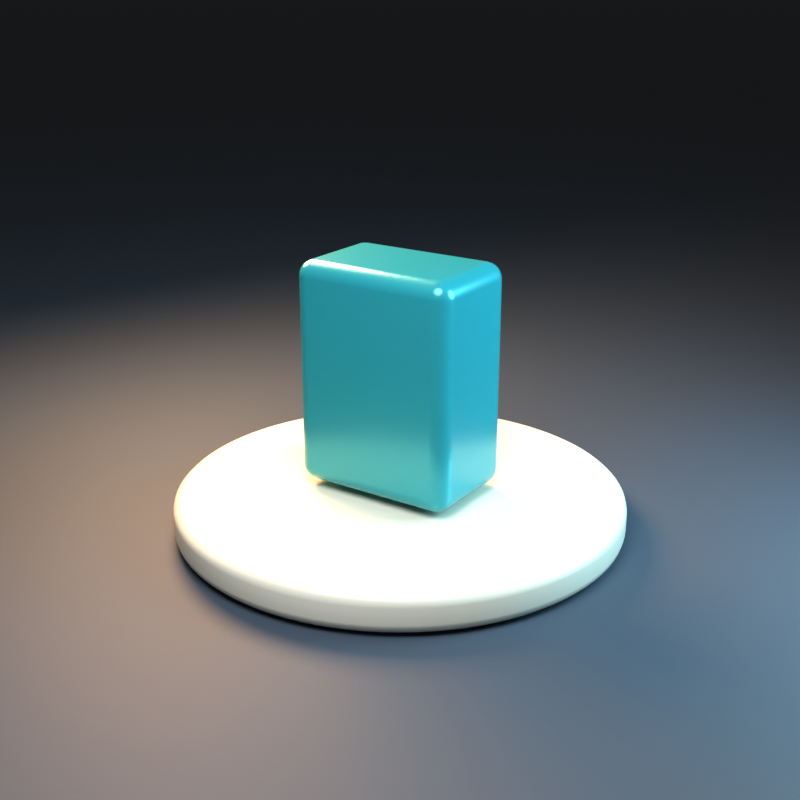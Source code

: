 # Source: product-turntable.blend  (saved by Blender 5.2.44; exported with 4.5.12 LTS)
import bpy
from mathutils import Matrix  # noqa: F401  (used for matrix-valued properties, if any)

bpy.ops.wm.read_factory_settings(use_empty=True)
scene = bpy.context.scene
scene.name = 'Scene'

# ---- collections
col_collection = bpy.data.collections.new('Collection'); scene.collection.children.link(col_collection)

# ---- materials (node trees are filled in below, after node groups)
mat_warm_porcelain = bpy.data.materials.new('Warm porcelain')
mat_warm_porcelain.diffuse_color = (0.82, 0.72, 0.56, 1.0)
mat_deep_teal_enamel = bpy.data.materials.new('Deep teal enamel')
mat_deep_teal_enamel.diffuse_color = (0.025, 0.34, 0.38, 1.0)
mat_dark_studio_floor = bpy.data.materials.new('Dark studio floor')
mat_dark_studio_floor.diffuse_color = (0.035, 0.047, 0.065, 1.0)

# ---- material node trees
mat_warm_porcelain.use_nodes = True; mat_warm_porcelain.node_tree.nodes.clear()
_N = mat_warm_porcelain.node_tree.nodes; _L = mat_warm_porcelain.node_tree.links
n0 = _N.new('ShaderNodeBsdfPrincipled'); n0.name = 'Principled BSDF'; n0.location = (-200, 100)
n0.inputs[0].default_value = (0.82, 0.72, 0.56, 1.0)
n0.inputs[1].default_value = 0.05
n0.inputs[2].default_value = 0.32
n0.inputs[10].default_value = 0.005
n1 = _N.new('ShaderNodeOutputMaterial'); n1.name = 'Material Output'; n1.location = (200, 100)
_L.new(n0.outputs[0], n1.inputs[0])
n1.is_active_output = True
mat_deep_teal_enamel.use_nodes = True; mat_deep_teal_enamel.node_tree.nodes.clear()
_N = mat_deep_teal_enamel.node_tree.nodes; _L = mat_deep_teal_enamel.node_tree.links
n0 = _N.new('ShaderNodeBsdfPrincipled'); n0.name = 'Principled BSDF'; n0.location = (-200, 100)
n0.inputs[0].default_value = (0.025, 0.34, 0.38, 1.0)
n0.inputs[1].default_value = 0.35
n0.inputs[2].default_value = 0.24
n0.inputs[10].default_value = 0.005
n1 = _N.new('ShaderNodeOutputMaterial'); n1.name = 'Material Output'; n1.location = (200, 100)
_L.new(n0.outputs[0], n1.inputs[0])
n1.is_active_output = True
mat_dark_studio_floor.use_nodes = True; mat_dark_studio_floor.node_tree.nodes.clear()
_N = mat_dark_studio_floor.node_tree.nodes; _L = mat_dark_studio_floor.node_tree.links
n0 = _N.new('ShaderNodeBsdfPrincipled'); n0.name = 'Principled BSDF'; n0.location = (-200, 100)
n0.inputs[0].default_value = (0.035, 0.047, 0.065, 1.0)
n0.inputs[2].default_value = 0.65
n0.inputs[10].default_value = 0.005
n1 = _N.new('ShaderNodeOutputMaterial'); n1.name = 'Material Output'; n1.location = (200, 100)
_L.new(n0.outputs[0], n1.inputs[0])
n1.is_active_output = True

# ---- world
world_world = bpy.data.worlds.new('World'); scene.world = world_world
world_world.use_nodes = True; world_world.node_tree.nodes.clear()
_N = world_world.node_tree.nodes; _L = world_world.node_tree.links
n0 = _N.new('ShaderNodeOutputWorld'); n0.name = 'World Output'; n0.location = (200, 100)
n1 = _N.new('ShaderNodeBackground'); n1.name = 'Background'; n1.location = (-200, 100)
n1.inputs[0].default_value = (0.05088, 0.05088, 0.05088, 1.0)
_L.new(n1.outputs[0], n0.inputs[0])
n0.is_active_output = True
world_world.color = (0.12, 0.12, 0.12)
world_world.sun_shadow_jitter_overblur = 0.0

# ---- cameras
cam_camera_001 = bpy.data.cameras.new('Camera.001')
cam_camera_001.lens = 55.0

# ---- lights
light_area = bpy.data.lights.new('Area', 'AREA')
light_area.color = (0.78, 0.9, 1.0)
light_area.energy = 700.0
light_area.shape = 'DISK'
light_area.size = 4.0
light_area.size_y = 1.0
light_area_001 = bpy.data.lights.new('Area.001', 'AREA')
light_area_001.color = (1.0, 0.58, 0.3)
light_area_001.energy = 900.0
light_area_001.shape = 'DISK'
light_area_001.size = 3.0
light_area_001.size_y = 1.0
light_area_002 = bpy.data.lights.new('Area.002', 'AREA')
light_area_002.color = (0.38, 0.78, 1.0)
light_area_002.energy = 450.0
light_area_002.shape = 'DISK'
light_area_002.size = 3.0
light_area_002.size_y = 1.0

# ---- meshes
me_cylinder = bpy.data.meshes.new('Cylinder')
me_cylinder.from_pydata([(0.0, 1.65, -0.14), (0.0, 1.65, 0.14), (0.1079, 1.646, -0.14), (0.1079, 1.646, 0.14), (0.2154, 1.636, -0.14), (0.2154, 1.636, 0.14), (0.3219, 1.618, -0.14), (0.3219, 1.618, 0.14), (0.4271, 1.594, -0.14), (0.4271, 1.594, 0.14), (0.5304, 1.562, -0.14), (0.5304, 1.562, 0.14), (0.6314, 1.524, -0.14), (0.6314, 1.524, 0.14), (0.7298, 1.48, -0.14), (0.7298, 1.48, 0.14), (0.825, 1.429, -0.14), (0.825, 1.429, 0.14), (0.9167, 1.372, -0.14), (0.9167, 1.372, 0.14), (1.004, 1.309, -0.14), (1.004, 1.309, 0.14), (1.088, 1.241, -0.14), (1.088, 1.241, 0.14), (1.167, 1.167, -0.14), (1.167, 1.167, 0.14), (1.241, 1.088, -0.14), (1.241, 1.088, 0.14), (1.309, 1.004, -0.14), (1.309, 1.004, 0.14), (1.372, 0.9167, -0.14), (1.372, 0.9167, 0.14), (1.429, 0.825, -0.14), (1.429, 0.825, 0.14), (1.48, 0.7298, -0.14), (1.48, 0.7298, 0.14), (1.524, 0.6314, -0.14), (1.524, 0.6314, 0.14), (1.562, 0.5304, -0.14), (1.562, 0.5304, 0.14), (1.594, 0.4271, -0.14), (1.594, 0.4271, 0.14), (1.618, 0.3219, -0.14), (1.618, 0.3219, 0.14), (1.636, 0.2154, -0.14), (1.636, 0.2154, 0.14), (1.646, 0.1079, -0.14), (1.646, 0.1079, 0.14), (1.65, 0.0, -0.14), (1.65, 0.0, 0.14), (1.646, -0.1079, -0.14), (1.646, -0.1079, 0.14), (1.636, -0.2154, -0.14), (1.636, -0.2154, 0.14), (1.618, -0.3219, -0.14), (1.618, -0.3219, 0.14), (1.594, -0.4271, -0.14), (1.594, -0.4271, 0.14), (1.562, -0.5304, -0.14), (1.562, -0.5304, 0.14), (1.524, -0.6314, -0.14), (1.524, -0.6314, 0.14), (1.48, -0.7298, -0.14), (1.48, -0.7298, 0.14), (1.429, -0.825, -0.14), (1.429, -0.825, 0.14), (1.372, -0.9167, -0.14), (1.372, -0.9167, 0.14), (1.309, -1.004, -0.14), (1.309, -1.004, 0.14), (1.241, -1.088, -0.14), (1.241, -1.088, 0.14), (1.167, -1.167, -0.14), (1.167, -1.167, 0.14), (1.088, -1.241, -0.14), (1.088, -1.241, 0.14), (1.004, -1.309, -0.14), (1.004, -1.309, 0.14), (0.9167, -1.372, -0.14), (0.9167, -1.372, 0.14), (0.825, -1.429, -0.14), (0.825, -1.429, 0.14), (0.7298, -1.48, -0.14), (0.7298, -1.48, 0.14), (0.6314, -1.524, -0.14), (0.6314, -1.524, 0.14), (0.5304, -1.562, -0.14), (0.5304, -1.562, 0.14), (0.4271, -1.594, -0.14), (0.4271, -1.594, 0.14), (0.3219, -1.618, -0.14), (0.3219, -1.618, 0.14), (0.2154, -1.636, -0.14), (0.2154, -1.636, 0.14), (0.1079, -1.646, -0.14), (0.1079, -1.646, 0.14), (0.0, -1.65, -0.14), (0.0, -1.65, 0.14), (-0.1079, -1.646, -0.14), (-0.1079, -1.646, 0.14), (-0.2154, -1.636, -0.14), (-0.2154, -1.636, 0.14), (-0.3219, -1.618, -0.14), (-0.3219, -1.618, 0.14), (-0.4271, -1.594, -0.14), (-0.4271, -1.594, 0.14), (-0.5304, -1.562, -0.14), (-0.5304, -1.562, 0.14), (-0.6314, -1.524, -0.14), (-0.6314, -1.524, 0.14), (-0.7298, -1.48, -0.14), (-0.7298, -1.48, 0.14), (-0.825, -1.429, -0.14), (-0.825, -1.429, 0.14), (-0.9167, -1.372, -0.14), (-0.9167, -1.372, 0.14), (-1.004, -1.309, -0.14), (-1.004, -1.309, 0.14), (-1.088, -1.241, -0.14), (-1.088, -1.241, 0.14), (-1.167, -1.167, -0.14), (-1.167, -1.167, 0.14), (-1.241, -1.088, -0.14), (-1.241, -1.088, 0.14), (-1.309, -1.004, -0.14), (-1.309, -1.004, 0.14), (-1.372, -0.9167, -0.14), (-1.372, -0.9167, 0.14), (-1.429, -0.825, -0.14), (-1.429, -0.825, 0.14), (-1.48, -0.7298, -0.14), (-1.48, -0.7298, 0.14), (-1.524, -0.6314, -0.14), (-1.524, -0.6314, 0.14), (-1.562, -0.5304, -0.14), (-1.562, -0.5304, 0.14), (-1.594, -0.4271, -0.14), (-1.594, -0.4271, 0.14), (-1.618, -0.3219, -0.14), (-1.618, -0.3219, 0.14), (-1.636, -0.2154, -0.14), (-1.636, -0.2154, 0.14), (-1.646, -0.1079, -0.14), (-1.646, -0.1079, 0.14), (-1.65, 0.0, -0.14), (-1.65, 0.0, 0.14), (-1.646, 0.1079, -0.14), (-1.646, 0.1079, 0.14), (-1.636, 0.2154, -0.14), (-1.636, 0.2154, 0.14), (-1.618, 0.3219, -0.14), (-1.618, 0.3219, 0.14), (-1.594, 0.4271, -0.14), (-1.594, 0.4271, 0.14), (-1.562, 0.5304, -0.14), (-1.562, 0.5304, 0.14), (-1.524, 0.6314, -0.14), (-1.524, 0.6314, 0.14), (-1.48, 0.7298, -0.14), (-1.48, 0.7298, 0.14), (-1.429, 0.825, -0.14), (-1.429, 0.825, 0.14), (-1.372, 0.9167, -0.14), (-1.372, 0.9167, 0.14), (-1.309, 1.004, -0.14), (-1.309, 1.004, 0.14), (-1.241, 1.088, -0.14), (-1.241, 1.088, 0.14), (-1.167, 1.167, -0.14), (-1.167, 1.167, 0.14), (-1.088, 1.241, -0.14), (-1.088, 1.241, 0.14), (-1.004, 1.309, -0.14), (-1.004, 1.309, 0.14), (-0.9167, 1.372, -0.14), (-0.9167, 1.372, 0.14), (-0.825, 1.429, -0.14), (-0.825, 1.429, 0.14), (-0.7298, 1.48, -0.14), (-0.7298, 1.48, 0.14), (-0.6314, 1.524, -0.14), (-0.6314, 1.524, 0.14), (-0.5304, 1.562, -0.14), (-0.5304, 1.562, 0.14), (-0.4271, 1.594, -0.14), (-0.4271, 1.594, 0.14), (-0.3219, 1.618, -0.14), (-0.3219, 1.618, 0.14), (-0.2154, 1.636, -0.14), (-0.2154, 1.636, 0.14), (-0.1079, 1.646, -0.14), (-0.1079, 1.646, 0.14)], [], [(0, 1, 3, 2), (2, 3, 5, 4), (4, 5, 7, 6), (6, 7, 9, 8), (8, 9, 11, 10), (10, 11, 13, 12), (12, 13, 15, 14), (14, 15, 17, 16), (16, 17, 19, 18), (18, 19, 21, 20), (20, 21, 23, 22), (22, 23, 25, 24), (24, 25, 27, 26), (26, 27, 29, 28), (28, 29, 31, 30), (30, 31, 33, 32), (32, 33, 35, 34), (34, 35, 37, 36), (36, 37, 39, 38), (38, 39, 41, 40), (40, 41, 43, 42), (42, 43, 45, 44), (44, 45, 47, 46), (46, 47, 49, 48), (48, 49, 51, 50), (50, 51, 53, 52), (52, 53, 55, 54), (54, 55, 57, 56), (56, 57, 59, 58), (58, 59, 61, 60), (60, 61, 63, 62), (62, 63, 65, 64), (64, 65, 67, 66), (66, 67, 69, 68), (68, 69, 71, 70), (70, 71, 73, 72), (72, 73, 75, 74), (74, 75, 77, 76), (76, 77, 79, 78), (78, 79, 81, 80), (80, 81, 83, 82), (82, 83, 85, 84), (84, 85, 87, 86), (86, 87, 89, 88), (88, 89, 91, 90), (90, 91, 93, 92), (92, 93, 95, 94), (94, 95, 97, 96), (96, 97, 99, 98), (98, 99, 101, 100), (100, 101, 103, 102), (102, 103, 105, 104), (104, 105, 107, 106), (106, 107, 109, 108), (108, 109, 111, 110), (110, 111, 113, 112), (112, 113, 115, 114), (114, 115, 117, 116), (116, 117, 119, 118), (118, 119, 121, 120), (120, 121, 123, 122), (122, 123, 125, 124), (124, 125, 127, 126), (126, 127, 129, 128), (128, 129, 131, 130), (130, 131, 133, 132), (132, 133, 135, 134), (134, 135, 137, 136), (136, 137, 139, 138), (138, 139, 141, 140), (140, 141, 143, 142), (142, 143, 145, 144), (144, 145, 147, 146), (146, 147, 149, 148), (148, 149, 151, 150), (150, 151, 153, 152), (152, 153, 155, 154), (154, 155, 157, 156), (156, 157, 159, 158), (158, 159, 161, 160), (160, 161, 163, 162), (162, 163, 165, 164), (164, 165, 167, 166), (166, 167, 169, 168), (168, 169, 171, 170), (170, 171, 173, 172), (172, 173, 175, 174), (174, 175, 177, 176), (176, 177, 179, 178), (178, 179, 181, 180), (180, 181, 183, 182), (182, 183, 185, 184), (184, 185, 187, 186), (186, 187, 189, 188), (3, 1, 191, 189, 187, 185, 183, 181, 179, 177, 175, 173, 171, 169, 167, 165, 163, 161, 159, 157, 155, 153, 151, 149, 147, 145, 143, 141, 139, 137, 135, 133, 131, 129, 127, 125, 123, 121, 119, 117, 115, 113, 111, 109, 107, 105, 103, 101, 99, 97, 95, 93, 91, 89, 87, 85, 83, 81, 79, 77, 75, 73, 71, 69, 67, 65, 63, 61, 59, 57, 55, 53, 51, 49, 47, 45, 43, 41, 39, 37, 35, 33, 31, 29, 27, 25, 23, 21, 19, 17, 15, 13, 11, 9, 7, 5), (188, 189, 191, 190), (190, 191, 1, 0), (0, 2, 4, 6, 8, 10, 12, 14, 16, 18, 20, 22, 24, 26, 28, 30, 32, 34, 36, 38, 40, 42, 44, 46, 48, 50, 52, 54, 56, 58, 60, 62, 64, 66, 68, 70, 72, 74, 76, 78, 80, 82, 84, 86, 88, 90, 92, 94, 96, 98, 100, 102, 104, 106, 108, 110, 112, 114, 116, 118, 120, 122, 124, 126, 128, 130, 132, 134, 136, 138, 140, 142, 144, 146, 148, 150, 152, 154, 156, 158, 160, 162, 164, 166, 168, 170, 172, 174, 176, 178, 180, 182, 184, 186, 188, 190)])
_uv = me_cylinder.uv_layers.new(name='UVMap')
_uv.uv.foreach_set('vector', [1.0, 0.5, 1.0, 1.0, 0.9896, 1.0, 0.9896, 0.5, 0.9896, 0.5, 0.9896, 1.0, 0.9792, 1.0, 0.9792, 0.5, 0.9792, 0.5, 0.9792, 1.0, 0.9687, 1.0, 0.9687, 0.5, 0.9687, 0.5, 0.9687, 1.0, 0.9583, 1.0, 0.9583, 0.5, 0.9583, 0.5, 0.9583, 1.0, 0.9479, 1.0, 0.9479, 0.5, 0.9479, 0.5, 0.9479, 1.0, 0.9375, 1.0, 0.9375, 0.5, 0.9375, 0.5, 0.9375, 1.0, 0.9271, 1.0, 0.9271, 0.5, 0.9271, 0.5, 0.9271, 1.0, 0.9167, 1.0, 0.9167, 0.5, 0.9167, 0.5, 0.9167, 1.0, 0.9062, 1.0, 0.9062, 0.5, 0.9062, 0.5, 0.9062, 1.0, 0.8958, 1.0, 0.8958, 0.5, 0.8958, 0.5, 0.8958, 1.0, 0.8854, 1.0, 0.8854, 0.5, 0.8854, 0.5, 0.8854, 1.0, 0.875, 1.0, 0.875, 0.5, 0.875, 0.5, 0.875, 1.0, 0.8646, 1.0, 0.8646, 0.5, 0.8646, 0.5, 0.8646, 1.0, 0.8542, 1.0, 0.8542, 0.5, 0.8542, 0.5, 0.8542, 1.0, 0.8437, 1.0, 0.8437, 0.5, 0.8437, 0.5, 0.8437, 1.0, 0.8333, 1.0, 0.8333, 0.5, 0.8333, 0.5, 0.8333, 1.0, 0.8229, 1.0, 0.8229, 0.5, 0.8229, 0.5, 0.8229, 1.0, 0.8125, 1.0, 0.8125, 0.5, 0.8125, 0.5, 0.8125, 1.0, 0.8021, 1.0, 0.8021, 0.5, 0.8021, 0.5, 0.8021, 1.0, 0.7917, 1.0, 0.7917, 0.5, 0.7917, 0.5, 0.7917, 1.0, 0.7812, 1.0, 0.7812, 0.5, 0.7812, 0.5, 0.7812, 1.0, 0.7708, 1.0, 0.7708, 0.5, 0.7708, 0.5, 0.7708, 1.0, 0.7604, 1.0, 0.7604, 0.5, 0.7604, 0.5, 0.7604, 1.0, 0.75, 1.0, 0.75, 0.5, 0.75, 0.5, 0.75, 1.0, 0.7396, 1.0, 0.7396, 0.5, 0.7396, 0.5, 0.7396, 1.0, 0.7292, 1.0, 0.7292, 0.5, 0.7292, 0.5, 0.7292, 1.0, 0.7187, 1.0, 0.7187, 0.5, 0.7187, 0.5, 0.7187, 1.0, 0.7083, 1.0, 0.7083, 0.5, 0.7083, 0.5, 0.7083, 1.0, 0.6979, 1.0, 0.6979, 0.5, 0.6979, 0.5, 0.6979, 1.0, 0.6875, 1.0, 0.6875, 0.5, 0.6875, 0.5, 0.6875, 1.0, 0.6771, 1.0, 0.6771, 0.5, 0.6771, 0.5, 0.6771, 1.0, 0.6667, 1.0, 0.6667, 0.5, 0.6667, 0.5, 0.6667, 1.0, 0.6562, 1.0, 0.6562, 0.5, 0.6562, 0.5, 0.6562, 1.0, 0.6458, 1.0, 0.6458, 0.5, 0.6458, 0.5, 0.6458, 1.0, 0.6354, 1.0, 0.6354, 0.5, 0.6354, 0.5, 0.6354, 1.0, 0.625, 1.0, 0.625, 0.5, 0.625, 0.5, 0.625, 1.0, 0.6146, 1.0, 0.6146, 0.5, 0.6146, 0.5, 0.6146, 1.0, 0.6042, 1.0, 0.6042, 0.5, 0.6042, 0.5, 0.6042, 1.0, 0.5937, 1.0, 0.5937, 0.5, 0.5937, 0.5, 0.5937, 1.0, 0.5833, 1.0, 0.5833, 0.5, 0.5833, 0.5, 0.5833, 1.0, 0.5729, 1.0, 0.5729, 0.5, 0.5729, 0.5, 0.5729, 1.0, 0.5625, 1.0, 0.5625, 0.5, 0.5625, 0.5, 0.5625, 1.0, 0.5521, 1.0, 0.5521, 0.5, 0.5521, 0.5, 0.5521, 1.0, 0.5417, 1.0, 0.5417, 0.5, 0.5417, 0.5, 0.5417, 1.0, 0.5312, 1.0, 0.5312, 0.5, 0.5312, 0.5, 0.5312, 1.0, 0.5208, 1.0, 0.5208, 0.5, 0.5208, 0.5, 0.5208, 1.0, 0.5104, 1.0, 0.5104, 0.5, 0.5104, 0.5, 0.5104, 1.0, 0.5, 1.0, 0.5, 0.5, 0.5, 0.5, 0.5, 1.0, 0.4896, 1.0, 0.4896, 0.5, 0.4896, 0.5, 0.4896, 1.0, 0.4792, 1.0, 0.4792, 0.5, 0.4792, 0.5, 0.4792, 1.0, 0.4687, 1.0, 0.4687, 0.5, 0.4687, 0.5, 0.4687, 1.0, 0.4583, 1.0, 0.4583, 0.5, 0.4583, 0.5, 0.4583, 1.0, 0.4479, 1.0, 0.4479, 0.5, 0.4479, 0.5, 0.4479, 1.0, 0.4375, 1.0, 0.4375, 0.5, 0.4375, 0.5, 0.4375, 1.0, 0.4271, 1.0, 0.4271, 0.5, 0.4271, 0.5, 0.4271, 1.0, 0.4167, 1.0, 0.4167, 0.5, 0.4167, 0.5, 0.4167, 1.0, 0.4062, 1.0, 0.4062, 0.5, 0.4062, 0.5, 0.4062, 1.0, 0.3958, 1.0, 0.3958, 0.5, 0.3958, 0.5, 0.3958, 1.0, 0.3854, 1.0, 0.3854, 0.5, 0.3854, 0.5, 0.3854, 1.0, 0.375, 1.0, 0.375, 0.5, 0.375, 0.5, 0.375, 1.0, 0.3646, 1.0, 0.3646, 0.5, 0.3646, 0.5, 0.3646, 1.0, 0.3542, 1.0, 0.3542, 0.5, 0.3542, 0.5, 0.3542, 1.0, 0.3437, 1.0, 0.3437, 0.5, 0.3437, 0.5, 0.3437, 1.0, 0.3333, 1.0, 0.3333, 0.5, 0.3333, 0.5, 0.3333, 1.0, 0.3229, 1.0, 0.3229, 0.5, 0.3229, 0.5, 0.3229, 1.0, 0.3125, 1.0, 0.3125, 0.5, 0.3125, 0.5, 0.3125, 1.0, 0.3021, 1.0, 0.3021, 0.5, 0.3021, 0.5, 0.3021, 1.0, 0.2917, 1.0, 0.2917, 0.5, 0.2917, 0.5, 0.2917, 1.0, 0.2812, 1.0, 0.2812, 0.5, 0.2812, 0.5, 0.2812, 1.0, 0.2708, 1.0, 0.2708, 0.5, 0.2708, 0.5, 0.2708, 1.0, 0.2604, 1.0, 0.2604, 0.5, 0.2604, 0.5, 0.2604, 1.0, 0.25, 1.0, 0.25, 0.5, 0.25, 0.5, 0.25, 1.0, 0.2396, 1.0, 0.2396, 0.5, 0.2396, 0.5, 0.2396, 1.0, 0.2292, 1.0, 0.2292, 0.5, 0.2292, 0.5, 0.2292, 1.0, 0.2187, 1.0, 0.2187, 0.5, 0.2187, 0.5, 0.2187, 1.0, 0.2083, 1.0, 0.2083, 0.5, 0.2083, 0.5, 0.2083, 1.0, 0.1979, 1.0, 0.1979, 0.5, 0.1979, 0.5, 0.1979, 1.0, 0.1875, 1.0, 0.1875, 0.5, 0.1875, 0.5, 0.1875, 1.0, 0.1771, 1.0, 0.1771, 0.5, 0.1771, 0.5, 0.1771, 1.0, 0.1667, 1.0, 0.1667, 0.5, 0.1667, 0.5, 0.1667, 1.0, 0.1562, 1.0, 0.1562, 0.5, 0.1562, 0.5, 0.1562, 1.0, 0.1458, 1.0, 0.1458, 0.5, 0.1458, 0.5, 0.1458, 1.0, 0.1354, 1.0, 0.1354, 0.5, 0.1354, 0.5, 0.1354, 1.0, 0.125, 1.0, 0.125, 0.5, 0.125, 0.5, 0.125, 1.0, 0.1146, 1.0, 0.1146, 0.5, 0.1146, 0.5, 0.1146, 1.0, 0.1042, 1.0, 0.1042, 0.5, 0.1042, 0.5, 0.1042, 1.0, 0.09375, 1.0, 0.09375, 0.5, 0.09375, 0.5, 0.09375, 1.0, 0.08333, 1.0, 0.08333, 0.5, 0.08333, 0.5, 0.08333, 1.0, 0.07292, 1.0, 0.07292, 0.5, 0.07292, 0.5, 0.07292, 1.0, 0.0625, 1.0, 0.0625, 0.5, 0.0625, 0.5, 0.0625, 1.0, 0.05208, 1.0, 0.05208, 0.5, 0.05208, 0.5, 0.05208, 1.0, 0.04167, 1.0, 0.04167, 0.5, 0.04167, 0.5, 0.04167, 1.0, 0.03125, 1.0, 0.03125, 0.5, 0.03125, 0.5, 0.03125, 1.0, 0.02083, 1.0, 0.02083, 0.5, 0.2657, 0.4895, 0.25, 0.49, 0.2343, 0.4895, 0.2187, 0.4879, 0.2032, 0.4854, 0.1879, 0.4818, 0.1729, 0.4773, 0.1582, 0.4717, 0.1439, 0.4652, 0.13, 0.4578, 0.1167, 0.4496, 0.1039, 0.4404, 0.09176, 0.4304, 0.08029, 0.4197, 0.06956, 0.4082, 0.0596, 0.3961, 0.05045, 0.3833, 0.04215, 0.37, 0.03475, 0.3561, 0.02827, 0.3418, 0.02274, 0.3271, 0.01818, 0.3121, 0.01461, 0.2968, 0.01205, 0.2813, 0.01051, 0.2657, 0.01, 0.25, 0.01051, 0.2343, 0.01205, 0.2187, 0.01461, 0.2032, 0.01818, 0.1879, 0.02274, 0.1729, 0.02827, 0.1582, 0.03475, 0.1439, 0.04215, 0.13, 0.05045, 0.1167, 0.0596, 0.1039, 0.06956, 0.09176, 0.08029, 0.08029, 0.09176, 0.06956, 0.1039, 0.0596, 0.1167, 0.05045, 0.13, 0.04215, 0.1439, 0.03475, 0.1582, 0.02827, 0.1729, 0.02274, 0.1879, 0.01818, 0.2032, 0.01461, 0.2187, 0.01205, 0.2343, 0.01051, 0.25, 0.01, 0.2657, 0.01051, 0.2813, 0.01205, 0.2968, 0.01461, 0.3121, 0.01818, 0.3271, 0.02274, 0.3418, 0.02827, 0.3561, 0.03475, 0.37, 0.04215, 0.3833, 0.05045, 0.3961, 0.0596, 0.4082, 0.06956, 0.4197, 0.08029, 0.4304, 0.09176, 0.4404, 0.1039, 0.4496, 0.1167, 0.4578, 0.13, 0.4652, 0.1439, 0.4717, 0.1582, 0.4773, 0.1729, 0.4818, 0.1879, 0.4854, 0.2032, 0.4879, 0.2187, 0.4895, 0.2343, 0.49, 0.25, 0.4895, 0.2657, 0.4879, 0.2813, 0.4854, 0.2968, 0.4818, 0.3121, 0.4773, 0.3271, 0.4717, 0.3418, 0.4652, 0.3561, 0.4578, 0.37, 0.4496, 0.3833, 0.4404, 0.3961, 0.4304, 0.4082, 0.4197, 0.4197, 0.4082, 0.4304, 0.3961, 0.4404, 0.3833, 0.4496, 0.37, 0.4578, 0.3561, 0.4652, 0.3418, 0.4717, 0.3271, 0.4773, 0.3121, 0.4818, 0.2968, 0.4854, 0.2813, 0.4879, 0.02083, 0.5, 0.02083, 1.0, 0.01042, 1.0, 0.01042, 0.5, 0.01042, 0.5, 0.01042, 1.0, -7.469e-07, 1.0, -7.469e-07, 0.5, 0.75, 0.49, 0.7657, 0.4895, 0.7813, 0.4879, 0.7968, 0.4854, 0.8121, 0.4818, 0.8271, 0.4773, 0.8418, 0.4717, 0.8561, 0.4652, 0.87, 0.4578, 0.8833, 0.4496, 0.8961, 0.4404, 0.9082, 0.4304, 0.9197, 0.4197, 0.9304, 0.4082, 0.9404, 0.3961, 0.9496, 0.3833, 0.9578, 0.37, 0.9652, 0.3561, 0.9717, 0.3418, 0.9773, 0.3271, 0.9818, 0.3121, 0.9854, 0.2968, 0.9879, 0.2813, 0.9895, 0.2657, 0.99, 0.25, 0.9895, 0.2343, 0.9879, 0.2187, 0.9854, 0.2032, 0.9818, 0.1879, 0.9773, 0.1729, 0.9717, 0.1582, 0.9652, 0.1439, 0.9578, 0.13, 0.9496, 0.1167, 0.9404, 0.1039, 0.9304, 0.09176, 0.9197, 0.08029, 0.9082, 0.06956, 0.8961, 0.0596, 0.8833, 0.05045, 0.87, 0.04215, 0.8561, 0.03475, 0.8418, 0.02827, 0.8271, 0.02274, 0.8121, 0.01818, 0.7968, 0.01461, 0.7813, 0.01205, 0.7657, 0.01051, 0.75, 0.01, 0.7343, 0.01051, 0.7187, 0.01205, 0.7032, 0.01461, 0.6879, 0.01818, 0.6729, 0.02274, 0.6582, 0.02827, 0.6439, 0.03475, 0.63, 0.04215, 0.6167, 0.05045, 0.6039, 0.0596, 0.5918, 0.06956, 0.5803, 0.08029, 0.5696, 0.09176, 0.5596, 0.1039, 0.5504, 0.1167, 0.5422, 0.13, 0.5348, 0.1439, 0.5283, 0.1582, 0.5227, 0.1729, 0.5182, 0.1879, 0.5146, 0.2032, 0.5121, 0.2187, 0.5105, 0.2343, 0.51, 0.25, 0.5105, 0.2657, 0.5121, 0.2813, 0.5146, 0.2968, 0.5182, 0.3121, 0.5227, 0.3271, 0.5283, 0.3418, 0.5348, 0.3561, 0.5422, 0.37, 0.5504, 0.3833, 0.5596, 0.3961, 0.5696, 0.4082, 0.5803, 0.4197, 0.5918, 0.4304, 0.6039, 0.4404, 0.6167, 0.4496, 0.63, 0.4578, 0.6439, 0.4652, 0.6582, 0.4717, 0.6729, 0.4773, 0.6879, 0.4818, 0.7032, 0.4854, 0.7187, 0.4879, 0.7343, 0.4895])
me_cylinder.materials.append(mat_warm_porcelain)
me_cylinder.update()
me_cube_001 = bpy.data.meshes.new('Cube.001')
me_cube_001.from_pydata([(-0.625, -0.41, -0.825), (-0.625, -0.41, 0.825), (-0.625, 0.41, -0.825), (-0.625, 0.41, 0.825), (0.625, -0.41, -0.825), (0.625, -0.41, 0.825), (0.625, 0.41, -0.825), (0.625, 0.41, 0.825)], [], [(0, 1, 3, 2), (2, 3, 7, 6), (6, 7, 5, 4), (4, 5, 1, 0), (2, 6, 4, 0), (7, 3, 1, 5)])
_uv = me_cube_001.uv_layers.new(name='UVMap')
_uv.uv.foreach_set('vector', [0.375, 0.0, 0.625, 0.0, 0.625, 0.25, 0.375, 0.25, 0.375, 0.25, 0.625, 0.25, 0.625, 0.5, 0.375, 0.5, 0.375, 0.5, 0.625, 0.5, 0.625, 0.75, 0.375, 0.75, 0.375, 0.75, 0.625, 0.75, 0.625, 1.0, 0.375, 1.0, 0.125, 0.5, 0.375, 0.5, 0.375, 0.75, 0.125, 0.75, 0.625, 0.5, 0.875, 0.5, 0.875, 0.75, 0.625, 0.75])
me_cube_001.materials.append(mat_deep_teal_enamel)
me_cube_001.update()
me_plane = bpy.data.meshes.new('Plane')
me_plane.from_pydata([(-100.0, -100.0, 0.0), (100.0, -100.0, 0.0), (-100.0, 100.0, 0.0), (100.0, 100.0, 0.0)], [], [(0, 1, 3, 2)])
_uv = me_plane.uv_layers.new(name='UVMap')
_uv.uv.foreach_set('vector', [0.0, 0.0, 1.0, 0.0, 1.0, 1.0, 0.0, 1.0])
me_plane.materials.append(mat_dark_studio_floor)
me_plane.update()

# ---- objects
ob_display_plinth = bpy.data.objects.new('Display plinth', me_cylinder)
ob_product = bpy.data.objects.new('Product', me_cube_001)
ob_studio_floor = bpy.data.objects.new('Studio floor', me_plane)
ob_camera = bpy.data.objects.new('Camera', cam_camera_001)
ob_camera_target = bpy.data.objects.new('Camera target', None)
ob_key_softbox = bpy.data.objects.new('Key softbox', light_area)
ob_warm_rim = bpy.data.objects.new('Warm rim', light_area_001)
ob_front_fill = bpy.data.objects.new('Front fill', light_area_002)

# ---- transforms, parenting, visibility, modifiers, constraints
ob_display_plinth.location = (0.0, 0.0, 0.14)
_m = ob_display_plinth.modifiers.new('Soft machined edges', 'BEVEL')
_m.width = 0.08
_m.width_pct = 0.08
_m.segments = 3
_m = ob_display_plinth.modifiers.new('Weighted corner normals', 'WEIGHTED_NORMAL')
ob_product.location = (0.0, 0.0, 1.15)
_m = ob_product.modifiers.new('Rounded product edges', 'BEVEL')
_m.width = 0.12
_m.width_pct = 0.12
_m.segments = 6
_m = ob_product.modifiers.new('Weighted corner normals', 'WEIGHTED_NORMAL')
ob_studio_floor.location = (0.0, 0.0, -0.02)
ob_camera.location = (4.6, -6.8, 4.0)
_c = ob_camera.constraints.new('TRACK_TO'); _c.name = 'Track To'
_c.target = ob_camera_target
ob_camera_target.location = (0.0, 0.0, 0.95)
ob_key_softbox.location = (1.5, -3.5, 6.0)
ob_key_softbox.rotation_euler = (0.6461, 9.831e-09, 0.4049)
ob_warm_rim.location = (-3.5, 1.2, 4.2)
ob_warm_rim.rotation_euler = (0.8501, -1.284e-07, -1.901)
ob_front_fill.location = (4.0, 2.0, 2.8)
ob_front_fill.rotation_euler = (1.179, 7.609e-08, 2.034)

# ---- collection membership
col_collection.objects.link(ob_display_plinth)
col_collection.objects.link(ob_product)
col_collection.objects.link(ob_studio_floor)
col_collection.objects.link(ob_camera)
col_collection.objects.link(ob_camera_target)
col_collection.objects.link(ob_key_softbox)
col_collection.objects.link(ob_warm_rim)
col_collection.objects.link(ob_front_fill)

# ---- scene / render settings (as saved in the file)
scene.camera = ob_camera
scene.frame_start = 1; scene.frame_end = 121; scene.frame_set(1)
scene.render.engine = 'BLENDER_EEVEE_NEXT'
scene.render.resolution_x = 900
scene.render.resolution_y = 900
scene.render.bake_bias = 0.0
scene.render.bake_samples = 0
scene.render.compositor_device = 'GPU'
scene.eevee.use_volume_custom_range = False
scene.eevee.fast_gi_thickness_near = 0.1
scene.eevee.fast_gi_thickness_far = 0.0
scene.eevee.ray_tracing_options.screen_trace_thickness = 0.1
scene.view_settings.view_transform = 'Standard'
bpy.context.view_layer.update()
